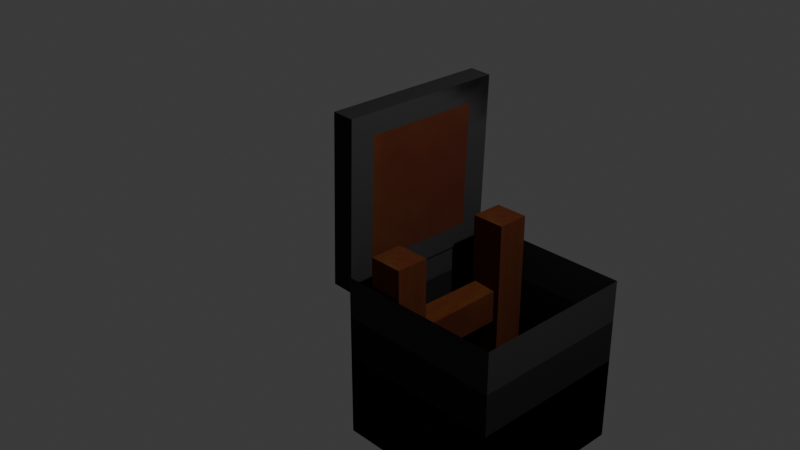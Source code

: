 # Source: TrapdoorOpenFinal.blend  (saved by Blender 5.0.119; exported with 4.5.12 LTS)
import bpy
from mathutils import Matrix  # noqa: F401  (used for matrix-valued properties, if any)

bpy.ops.wm.read_factory_settings(use_empty=True)
scene = bpy.context.scene
scene.name = 'Scene'

# ---- collections
col_collection = bpy.data.collections.new('Collection'); scene.collection.children.link(col_collection)

# ---- images (referenced by path relative to the original .blend; pixels are not part of the script)
import os
ASSET_DIR = os.environ.get("B2B_ASSET_DIR", "")  # directory of the original .blend (textures are referenced by path, not embedded)
HERE = os.path.dirname(os.path.abspath(__file__))  # packed textures are extracted next to this script under _unpacked/

def load_image(name, relpath, width, height, colorspace="sRGB"):
    """Load a texture the original file referenced (path relative to the .blend, or extracted next to this script)."""
    p = next((c for c in (os.path.join(HERE, relpath), os.path.join(ASSET_DIR, relpath)) if relpath and os.path.exists(c)), "")
    if p:
        img = bpy.data.images.load(p, check_existing=True)
        img.name = name
    else:  # same state as the original file: an image datablock whose file is absent (Cycles renders it pink)
        img = bpy.data.images.new(name, width, height)
        img.source = "FILE"
        img.filepath = "//" + (relpath or name)
    img.colorspace_settings.name = colorspace
    return img
img_brown3_png = load_image('BROWN3.png', '_unpacked/BROWN3.05b70aec.png', 64, 64, 'sRGB')
img_bolt_png_001 = load_image('BOLT.png.001', '_unpacked/BOLT.383e07dc.png', 64, 64, 'sRGB')
img_pull_trapdoorrightway_png = load_image('PULL TRAPDOORRIGHTWAY.png', '_unpacked/PULL_TRAPDOORRIGHTWAY.6e0f8b5a.png', 64, 64, 'sRGB')
img_boltempty2_png = load_image('BOLTEMPTY2.png', '_unpacked/BOLTEMPTY2.6c4df0b5.png', 64, 64, 'sRGB')

# ---- materials (node trees are filled in below, after node groups)
mat_material = bpy.data.materials.new('Material')
mat_material.alpha_threshold = 0.0
mat_material.use_backface_culling_lightprobe_volume = False
mat_material.roughness = 0.5
mat_material.line_color = (0.0, 0.0, 0.0, 1.0)
mat_material_001 = bpy.data.materials.new('Material.001')
mat_material_001.alpha_threshold = 0.0
mat_material_001.use_backface_culling_lightprobe_volume = False
mat_material_001.roughness = 0.5
mat_material_001.line_color = (0.0, 0.0, 0.0, 1.0)
mat_material_002 = bpy.data.materials.new('Material.002')
mat_material_003 = bpy.data.materials.new('Material.003')
mat_material_004 = bpy.data.materials.new('Material.004')
mat_material_005 = bpy.data.materials.new('Material.005')
mat_material_005.preview_render_type = 'FLAT'
mat_material_006 = bpy.data.materials.new('Material.006')
mat_material_007 = bpy.data.materials.new('Material.007')
mat_material_008 = bpy.data.materials.new('Material.008')

# ---- material node trees
mat_material.use_nodes = True; mat_material.node_tree.nodes.clear()
_N = mat_material.node_tree.nodes; _L = mat_material.node_tree.links
n0 = _N.new('ShaderNodeOutputMaterial'); n0.name = 'Material Output'; n0.location = (300, 300)
n1 = _N.new('ShaderNodeBsdfPrincipled'); n1.name = 'Principled BSDF'; n1.location = (10, 300)
n1.inputs[2].default_value = 1.0
n1.inputs[3].default_value = 1.45
n2 = _N.new('ShaderNodeTexImage'); n2.name = 'Image Texture'; n2.location = (-280, 280)
n2.image = img_brown3_png
_L.new(n1.outputs[0], n0.inputs[0])
_L.new(n2.outputs[0], n1.inputs[0])
n0.is_active_output = True
mat_material_001.use_nodes = True; mat_material_001.node_tree.nodes.clear()
_N = mat_material_001.node_tree.nodes; _L = mat_material_001.node_tree.links
n0 = _N.new('ShaderNodeOutputMaterial'); n0.name = 'Material Output'; n0.location = (200, 100)
n1 = _N.new('ShaderNodeBsdfPrincipled'); n1.name = 'Principled BSDF'; n1.location = (-200, 100)
n1.inputs[2].default_value = 1.0
n2 = _N.new('ShaderNodeTexImage'); n2.name = 'Image Texture'; n2.location = (-490, 80)
n2.image = img_brown3_png
_L.new(n1.outputs[0], n0.inputs[0])
_L.new(n2.outputs[0], n1.inputs[0])
n0.is_active_output = True
mat_material_002.use_nodes = True; mat_material_002.node_tree.nodes.clear()
_N = mat_material_002.node_tree.nodes; _L = mat_material_002.node_tree.links
n0 = _N.new('ShaderNodeBsdfPrincipled'); n0.name = 'Principled BSDF'; n0.location = (-200, 100)
n0.inputs[2].default_value = 1.0
n0.inputs[3].default_value = 1.0
n1 = _N.new('ShaderNodeOutputMaterial'); n1.name = 'Material Output'; n1.location = (200, 100)
n2 = _N.new('ShaderNodeTexImage'); n2.name = 'Image Texture'; n2.location = (-490, 80)
n2.image = img_bolt_png_001
n2.extension = 'EXTEND'
_L.new(n0.outputs[0], n1.inputs[0])
_L.new(n2.outputs[0], n0.inputs[0])
n1.is_active_output = True
mat_material_003.use_nodes = True; mat_material_003.node_tree.nodes.clear()
_N = mat_material_003.node_tree.nodes; _L = mat_material_003.node_tree.links
n0 = _N.new('ShaderNodeBsdfPrincipled'); n0.name = 'Principled BSDF'; n0.location = (-200, 100)
n0.inputs[2].default_value = 1.0
n1 = _N.new('ShaderNodeOutputMaterial'); n1.name = 'Material Output'; n1.location = (200, 100)
n2 = _N.new('ShaderNodeTexImage'); n2.name = 'Image Texture'; n2.location = (-490, 80)
n2.image = img_pull_trapdoorrightway_png
_L.new(n0.outputs[0], n1.inputs[0])
_L.new(n2.outputs[0], n0.inputs[0])
n1.is_active_output = True
mat_material_004.use_nodes = True; mat_material_004.node_tree.nodes.clear()
_N = mat_material_004.node_tree.nodes; _L = mat_material_004.node_tree.links
n0 = _N.new('ShaderNodeBsdfPrincipled'); n0.name = 'Principled BSDF'; n0.location = (-200, 100)
n0.inputs[1].default_value = 0.6
n0.inputs[2].default_value = 1.0
n1 = _N.new('ShaderNodeOutputMaterial'); n1.name = 'Material Output'; n1.location = (200, 100)
n2 = _N.new('ShaderNodeTexImage'); n2.name = 'Image Texture'; n2.location = (-490, 80)
n2.image = img_boltempty2_png
_L.new(n0.outputs[0], n1.inputs[0])
_L.new(n2.outputs[0], n0.inputs[0])
n1.is_active_output = True
mat_material_005.use_nodes = True; mat_material_005.node_tree.nodes.clear()
_N = mat_material_005.node_tree.nodes; _L = mat_material_005.node_tree.links
n0 = _N.new('ShaderNodeBsdfPrincipled'); n0.name = 'Principled BSDF'; n0.location = (-200, 100)
n0.inputs[0].default_value = (0.0, 0.0, 0.0, 1.0)
n0.inputs[1].default_value = 1.0
n0.inputs[2].default_value = 1.0
n1 = _N.new('ShaderNodeOutputMaterial'); n1.name = 'Material Output'; n1.location = (200, 100)
_L.new(n0.outputs[0], n1.inputs[0])
n1.is_active_output = True
mat_material_006.use_nodes = True; mat_material_006.node_tree.nodes.clear()
_N = mat_material_006.node_tree.nodes; _L = mat_material_006.node_tree.links
n0 = _N.new('ShaderNodeBsdfPrincipled'); n0.name = 'Principled BSDF'; n0.location = (-200, 100)
n0.inputs[2].default_value = 1.0
n1 = _N.new('ShaderNodeOutputMaterial'); n1.name = 'Material Output'; n1.location = (200, 100)
n2 = _N.new('ShaderNodeTexImage'); n2.name = 'Image Texture'; n2.location = (-490, 80)
n2.image = img_brown3_png
_L.new(n0.outputs[0], n1.inputs[0])
_L.new(n2.outputs[0], n0.inputs[0])
n1.is_active_output = True
mat_material_007.use_nodes = True; mat_material_007.node_tree.nodes.clear()
_N = mat_material_007.node_tree.nodes; _L = mat_material_007.node_tree.links
n0 = _N.new('ShaderNodeBsdfPrincipled'); n0.name = 'Principled BSDF'; n0.location = (-200, 100)
n0.inputs[0].default_value = (0.03004, 0.03004, 0.03004, 1.0)
n0.inputs[2].default_value = 1.0
n1 = _N.new('ShaderNodeOutputMaterial'); n1.name = 'Material Output'; n1.location = (200, 100)
_L.new(n0.outputs[0], n1.inputs[0])
n1.is_active_output = True
mat_material_008.use_nodes = True; mat_material_008.node_tree.nodes.clear()
_N = mat_material_008.node_tree.nodes; _L = mat_material_008.node_tree.links
n0 = _N.new('ShaderNodeBsdfPrincipled'); n0.name = 'Principled BSDF'; n0.location = (-200, 100)
n0.inputs[0].default_value = (0.005937, 0.005937, 0.005937, 1.0)
n0.inputs[2].default_value = 1.0
n1 = _N.new('ShaderNodeOutputMaterial'); n1.name = 'Material Output'; n1.location = (200, 100)
_L.new(n0.outputs[0], n1.inputs[0])
n1.is_active_output = True

# ---- world
world_world = bpy.data.worlds.new('World'); scene.world = world_world
world_world.use_nodes = True; world_world.node_tree.nodes.clear()
_N = world_world.node_tree.nodes; _L = world_world.node_tree.links
n0 = _N.new('ShaderNodeOutputWorld'); n0.name = 'World Output'; n0.location = (300, 300)
n1 = _N.new('ShaderNodeBackground'); n1.name = 'Background'; n1.location = (10, 300)
n1.inputs[0].default_value = (0.05088, 0.05088, 0.05088, 1.0)
_L.new(n1.outputs[0], n0.inputs[0])
n0.is_active_output = True
world_world.color = (0.05088, 0.05088, 0.05088)
world_world.sun_shadow_jitter_overblur = 0.0

# ---- cameras
cam_camera = bpy.data.cameras.new('Camera')
cam_camera.clip_end = 100.0
cam_camera.ortho_scale = 7.314

# ---- lights
light_light = bpy.data.lights.new('Light', 'POINT')
light_light.energy = 1000.0
light_light.shadow_soft_size = 0.1

# ---- meshes
me_cube = bpy.data.meshes.new('Cube')
me_cube.from_pydata([(0.2014, 0.1957, 3.153), (0.2014, -0.1957, 3.153), (-0.2014, 0.1957, 3.153), (-0.2014, -0.1957, 3.153), (0.2014, 0.1957, 3.153), (0.2014, -0.1957, 3.153), (-0.2014, 0.1957, 3.153), (-0.2014, -0.1957, 3.153), (0.234, 1.703, 3.15), (0.234, 1.311, 3.15), (-0.1689, 1.703, 3.15), (-0.1689, 1.311, 3.15), (0.234, 1.703, 3.15), (0.234, 1.311, 3.15), (-0.1689, 1.703, 3.15), (-0.1689, 1.311, 3.15), (0.1636, 1.488, 1.918), (0.1636, 0.08994, 1.902), (0.1636, 1.488, 2.309), (0.1636, 0.08972, 2.293), (-0.1167, 1.51, 1.942), (-0.1525, 0.1116, 1.926), (-0.1167, 1.51, 2.333), (-0.1525, 0.1113, 2.317), (0.1954, 1.53, 0.5992), (0.1701, 0.1316, 0.5833), (0.1954, 1.53, 0.9905), (0.1701, 0.1314, 0.9747), (-0.13, 1.526, 0.5992), (-0.1647, 0.1274, 0.5833), (-0.13, 1.526, 0.9905), (-0.1647, 0.1272, 0.9747), (-0.1547, 0.1272, 0.9452), (0.234, 1.703, 0.8114), (-0.1689, 1.311, 0.8114), (0.234, 1.311, 0.8114), (-0.1689, 1.703, 0.8114), (0.2014, 0.1957, 0.8214), (-0.2014, -0.1957, 0.8214), (0.2014, -0.1957, 0.8214), (-0.2014, 0.1957, 0.8214)], [(0, 4), (1, 5), (2, 6), (3, 7), (8, 12), (9, 13), (10, 14), (11, 15), (31, 32)], [(0, 2, 3, 1), (39, 1, 3, 38), (38, 3, 2, 40), (37, 0, 1, 39), (40, 2, 0, 37), (8, 10, 11, 9), (35, 9, 11, 34), (34, 11, 10, 36), (33, 8, 9, 35), (36, 10, 8, 33), (16, 20, 22, 18), (19, 18, 22, 23), (23, 22, 20, 21), (21, 17, 19, 23), (17, 16, 18, 19), (21, 20, 16, 17), (24, 28, 30, 26), (27, 26, 30, 31), (31, 30, 28, 29), (29, 25, 27, 31), (25, 24, 26, 27), (29, 28, 24, 25)])
_uv = me_cube.uv_layers.new(name='UVMap')
_uv.uv.foreach_set('vector', [0.625, 0.5, 0.875, 0.5, 0.875, 0.75, 0.625, 0.75, 0.5326, 0.75, 0.625, 0.75, 0.625, 1.0, 0.5326, 1.0, 0.5326, 0.0, 0.625, 0.0, 0.625, 0.25, 0.5326, 0.25, 0.5326, 0.5, 0.625, 0.5, 0.625, 0.75, 0.5326, 0.75, 0.5326, 0.25, 0.625, 0.25, 0.625, 0.5, 0.5326, 0.5, 0.625, 0.5, 0.875, 0.5, 0.875, 0.75, 0.625, 0.75, 0.5323, 0.75, 0.625, 0.75, 0.625, 1.0, 0.5323, 1.0, 0.5323, 0.0, 0.625, 0.0, 0.625, 0.25, 0.5323, 0.25, 0.5323, 0.5, 0.625, 0.5, 0.625, 0.75, 0.5323, 0.75, 0.5323, 0.25, 0.625, 0.25, 0.625, 0.5, 0.5323, 0.5, 0.625, 0.5, 0.875, 0.5, 0.875, 0.75, 0.625, 0.75, 0.375, 0.75, 0.625, 0.75, 0.625, 1.0, 0.375, 1.0, 0.375, 0.0, 0.625, 0.0, 0.625, 0.25, 0.375, 0.25, 0.125, 0.5, 0.375, 0.5, 0.375, 0.75, 0.125, 0.75, 0.375, 0.5, 0.625, 0.5, 0.625, 0.75, 0.375, 0.75, 0.375, 0.25, 0.625, 0.25, 0.625, 0.5, 0.375, 0.5, 0.625, 0.5, 0.875, 0.5, 0.875, 0.75, 0.625, 0.75, 0.375, 0.75, 0.625, 0.75, 0.625, 1.0, 0.375, 1.0, 0.375, 0.0, 0.625, 0.0, 0.625, 0.25, 0.375, 0.25, 0.125, 0.5, 0.375, 0.5, 0.375, 0.75, 0.125, 0.75, 0.375, 0.5, 0.625, 0.5, 0.625, 0.75, 0.375, 0.75, 0.375, 0.25, 0.625, 0.25, 0.625, 0.5, 0.375, 0.5])
me_cube.materials.append(mat_material)
me_cube.use_mirror_vertex_groups = False
me_cube.update()
me_cube_001 = bpy.data.meshes.new('Cube.001')
me_cube_001.from_pydata([(-0.08037, 1.0, 1.019), (0.1855, 1.0, 1.01), (-0.08037, -1.0, 1.019), (0.1855, -1.0, 1.01), (-0.1469, 1.0, -0.9803), (0.1189, 1.0, -0.9891), (-0.1469, -1.0, -0.9803), (0.1189, -1.0, -0.9891), (0.1189, 0.0, -0.9891), (-0.08037, 0.0, 1.019), (-0.1469, 0.0, -0.9803), (0.1855, 0.0, 1.01), (0.177, 1.0, 0.7544), (-0.08887, -1.0, 0.7632), (0.177, -1.0, 0.7544), (-0.08887, 1.0, 0.7632), (0.177, 0.0, 0.7544), (0.1277, 1.0, -0.7266), (-0.1382, -1.0, -0.7178), (0.1277, 0.0, -0.7266), (0.1277, -1.0, -0.7266), (-0.1382, 1.0, -0.7178), (0.1189, -0.7034, -0.9891), (-0.08037, -0.7034, 1.019), (-0.1469, -0.7034, -0.9803), (0.1855, -0.7034, 1.01), (0.177, -0.7034, 0.7544), (-0.08887, -0.7034, 0.7632), (0.1277, -0.7034, -0.7266), (-0.1382, -0.7034, -0.7178), (-0.1469, 0.7021, -0.9803), (0.1855, 0.7021, 1.01), (0.1189, 0.7021, -0.9891), (-0.08037, 0.7021, 1.019), (-0.08887, 0.7067, 0.7632), (0.177, 0.7021, 0.7544), (0.1277, 0.7021, -0.7266), (-0.1382, 0.7067, -0.7178), (-0.08887, 0.4694, 0.7632), (-0.1382, 0.4694, -0.7178), (-0.08887, -0.117, 0.7632), (-0.1382, -0.117, -0.7178), (-0.08887, -0.4102, 0.7632), (-0.1382, -0.4102, -0.7178), (-0.08887, 0.1762, 0.7632), (-0.1382, 0.1762, -0.7178), (0.1028, -1.001, -2.8), (0.1028, -1.001, -0.8), (0.1012, 0.9992, -2.8), (0.1012, 0.9992, -0.8), (2.103, -0.9992, -2.8), (2.103, -0.9992, -0.8), (2.101, 1.001, -2.8), (2.101, 1.001, -0.8), (0.1028, -1.001, -1.8), (0.1012, 0.9992, -1.8), (2.101, 1.001, -1.8), (2.103, -0.9992, -1.8), (0.1028, -1.001, -1.293), (0.1012, 0.9992, -1.293), (2.101, 1.001, -1.293), (2.103, -0.9992, -1.293), (0.1012, 0.9992, -2.3), (2.101, 1.001, -2.3), (2.103, -0.9992, -2.3), (0.1028, -1.001, -2.3)], [], [(29, 24, 6, 18), (20, 18, 6, 7), (32, 30, 4, 5), (26, 25, 3, 14), (25, 23, 2, 3), (12, 15, 0, 1), (22, 24, 10, 30, 32, 8), (35, 31, 11, 16), (34, 38, 44, 40, 42, 27, 23, 9, 33), (36, 35, 16, 19), (17, 21, 15, 12), (28, 26, 14, 20), (3, 2, 13, 14), (23, 27, 13, 2), (22, 28, 20, 7), (5, 4, 21, 17), (32, 36, 19, 8), (14, 13, 18, 20), (27, 29, 18, 13), (8, 19, 28, 22), (19, 16, 26, 28), (7, 6, 24, 22), (16, 11, 25, 26), (15, 21, 37, 34), (5, 17, 36, 32), (17, 12, 35, 36), (0, 15, 34, 33), (21, 4, 30, 37), (12, 1, 31, 35), (1, 0, 33, 31), (43, 29, 27, 42), (10, 24, 29, 43, 41, 45, 39, 37, 30), (37, 39, 38, 34), (45, 41, 40, 44), (41, 43, 42, 40), (39, 45, 44, 38), (31, 33, 9, 23, 25, 11), (58, 47, 49, 59), (59, 49, 53, 60), (60, 53, 51, 61), (61, 51, 47, 58), (48, 52, 50, 46), (64, 57, 54, 65), (63, 56, 57, 64), (62, 55, 56, 63), (65, 54, 55, 62), (57, 61, 58, 54), (56, 60, 61, 57), (55, 59, 60, 56), (54, 58, 59, 55), (46, 65, 62, 48), (48, 62, 63, 52), (52, 63, 64, 50), (50, 64, 65, 46)])
me_cube_001.polygons.foreach_set('material_index', [1, 3, 3, 1, 3, 3, 3, 1, 3, 5, 3, 1, 3, 1, 1, 3, 1, 3, 3, 1, 5, 3, 1, 3, 1, 1, 1, 1, 1, 3, 0, 3, 0, 2, 0, 0, 3, 6, 6, 6, 6, 4, 4, 4, 4, 4, 7, 7, 7, 7, 4, 4, 4, 4])
_uv = me_cube_001.uv_layers.new(name='UVMap')
_uv.uv.foreach_set('vector', [-0.004219, -0.02123, 1.002, -0.02123, 1.002, 1.0, -0.004219, 1.0, 0.375, 0.9672, 0.625, 0.9672, 0.625, 1.0, 0.375, 1.0, 0.375, 0.2128, 0.625, 0.2128, 0.625, 0.25, 0.375, 0.25, 0.3431, 0.7129, 0.375, 0.7129, 0.375, 0.75, 0.3431, 0.75, 0.375, 0.7129, 1.079, 0.01196, 1.109, 0.9921, 0.375, 0.75, 0.375, 0.4681, 0.625, 0.4681, 0.0008162, -0.01966, 0.375, 0.5, 0.375, 0.03708, 0.625, 0.03708, 0.625, 0.125, 0.625, 0.2128, 0.375, 0.2128, 0.375, 0.125, 0.3431, 0.5372, 0.375, 0.5372, 0.375, 0.625, 0.3431, 0.625, 0.9686, 0.9948, 0.6494, 0.5663, 0.02192, -0.004593, 0.02192, 0.9976, 0.6494, 0.6763, -0.07266, 0.01196, 1.079, 0.01196, 0.619, 0.625, 0.02558, 1.01, 0.1578, 0.5372, 0.3431, 0.5372, 0.3431, 0.625, 0.1578, 0.625, 0.375, 0.2828, 0.625, 0.2828, 0.625, 0.4681, 0.375, 0.4681, 0.1578, 0.7129, 0.3431, 0.7129, 0.3431, 0.75, 0.1578, 0.75, 0.375, 0.75, 1.109, 0.9921, 0.625, 0.7819, 0.375, 0.7819, 1.079, 0.01196, -0.07266, 0.01196, -0.1025, 0.9921, 1.109, 0.9921, 0.125, 0.7129, 0.1578, 0.7129, 0.1578, 0.75, 0.125, 0.75, 0.375, 0.25, 0.625, 0.25, 0.625, 0.2828, 0.375, 0.2828, 0.125, 0.5372, 0.1578, 0.5372, 0.1578, 0.625, 0.125, 0.625, 0.375, 0.7819, 0.625, 0.7819, 0.625, 0.9672, 0.375, 0.9672, -0.07266, 0.01196, -0.004219, -0.02123, -0.004219, 1.0, -0.1025, 0.9921, 0.125, 0.625, 0.1578, 0.625, 0.1578, 0.7129, 0.125, 0.7129, 0.1578, 0.625, 0.3431, 0.625, 0.3431, 0.7129, 0.1578, 0.7129, 0.375, 0.0, 0.625, 0.0, 0.625, 0.03708, 0.375, 0.03708, 0.3431, 0.625, 0.375, 0.625, 0.375, 0.7129, 0.3431, 0.7129, 0.9928, -0.01966, -0.0005419, -0.01653, -0.0005401, 0.9887, 0.9686, 0.9948, 0.125, 0.5, 0.1578, 0.5, 0.1578, 0.5372, 0.125, 0.5372, 0.1578, 0.5, 0.3431, 0.5, 0.3431, 0.5372, 0.1578, 0.5372, 0.0008162, -0.01966, 0.9928, -0.01966, 0.9686, 0.9948, 0.02558, 1.01, -0.0005419, -0.01653, 0.9984, -0.01653, 0.9984, 1.004, -0.0005401, 0.9887, 0.3431, 0.5, 0.375, 0.5, 0.375, 0.5372, 0.3431, 0.5372, 0.375, 0.5, 0.0008162, -0.01966, 0.02558, 1.01, 0.375, 0.5372, 0.8422, 0.6763, -0.004219, -0.02123, -0.07266, 0.01196, 0.6494, 0.6763, 0.875, 0.625, 1.002, -0.02123, -0.004219, -0.02123, 0.8422, 0.6763, 0.9978, 0.9976, 0.9978, -0.004593, 0.8422, 0.5663, -0.0005401, 0.9887, 0.9984, 1.004, -0.0005401, 0.9887, 0.8422, 0.5663, 0.6494, 0.5663, 0.9686, 0.9948, 0.9978, -0.004593, 0.9978, 0.9976, 0.02192, 0.9976, 0.02192, -0.004593, 0.9978, 0.9976, 0.8422, 0.6763, 0.6494, 0.6763, 0.02192, 0.9976, 0.8422, 0.5663, 0.9978, -0.004593, 0.02192, -0.004593, 0.6494, 0.5663, 0.375, 0.5372, 0.02558, 1.01, 0.619, 0.625, 1.079, 0.01196, 0.375, 0.7129, 0.375, 0.625, 0.5634, 0.0, 0.625, 0.0, 0.625, 0.25, 0.5634, 0.25, 0.5634, 0.25, 0.625, 0.25, 0.625, 0.5, 0.5634, 0.5, 0.5634, 0.5, 0.625, 0.5, 0.625, 0.75, 0.5634, 0.75, 0.5634, 0.75, 0.625, 0.75, 0.625, 1.0, 0.5634, 1.0, 0.125, 0.5, 0.375, 0.5, 0.375, 0.75, 0.125, 0.75, 0.4375, 0.75, 0.5, 0.75, 0.5, 1.0, 0.4375, 1.0, 0.4375, 0.5, 0.5, 0.5, 0.5, 0.75, 0.4375, 0.75, 0.4375, 0.25, 0.5, 0.25, 0.5, 0.5, 0.4375, 0.5, 0.4375, 0.0, 0.5, 0.0, 0.5, 0.25, 0.4375, 0.25, 0.5, 0.75, 0.5634, 0.75, 0.5634, 1.0, 0.5, 1.0, 0.5, 0.5, 0.5634, 0.5, 0.5634, 0.75, 0.5, 0.75, 0.5, 0.25, 0.5634, 0.25, 0.5634, 0.5, 0.5, 0.5, 0.5, 0.0, 0.5634, 0.0, 0.5634, 0.25, 0.5, 0.25, 0.375, 0.0, 0.4375, 0.0, 0.4375, 0.25, 0.375, 0.25, 0.375, 0.25, 0.4375, 0.25, 0.4375, 0.5, 0.375, 0.5, 0.375, 0.5, 0.4375, 0.5, 0.4375, 0.75, 0.375, 0.75, 0.375, 0.75, 0.4375, 0.75, 0.4375, 1.0, 0.375, 1.0])
me_cube_001.materials.append(mat_material_001)
me_cube_001.materials.append(mat_material_002)
me_cube_001.materials.append(mat_material_003)
me_cube_001.materials.append(mat_material_004)
me_cube_001.materials.append(mat_material_005)
me_cube_001.materials.append(mat_material_006)
me_cube_001.materials.append(mat_material_007)
me_cube_001.materials.append(mat_material_008)
me_cube_001.use_mirror_vertex_groups = False
me_cube_001.update()

# ---- objects
ob_cube = bpy.data.objects.new('Cube', me_cube)
ob_light = bpy.data.objects.new('Light', light_light)
ob_camera = bpy.data.objects.new('Camera', cam_camera)
ob_cube_001 = bpy.data.objects.new('Cube.001', me_cube_001)

# ---- transforms, parenting, visibility, modifiers, constraints
ob_cube.location = (0.0, 0.0, -3.605)
ob_cube.lock_rotations_4d = False
ob_cube.empty_display_type = 'ARROWS'
ob_cube.lineart.crease_threshold = 0.0
ob_light.location = (4.076, 1.005, 5.904)
ob_light.rotation_euler = (0.6503, 0.05522, 1.866)
ob_light.lock_rotations_4d = False
ob_light.empty_display_type = 'ARROWS'
ob_light.color = (0.0, 0.0, 0.0, 0.0)
ob_light.lineart.crease_threshold = 0.0
ob_camera.location = (7.359, -6.926, 4.958)
ob_camera.rotation_euler = (1.109, 0.0, 0.8149)
ob_camera.lock_rotations_4d = False
ob_camera.empty_display_type = 'ARROWS'
ob_camera.color = (0.0, 0.0, 0.0, 0.0)
ob_camera.display_type = 'WIRE'
ob_camera.lineart.crease_threshold = 0.0
ob_cube_001.location = (-0.6218, 0.7679, 0.0)
ob_cube_001.lock_rotations_4d = False
ob_cube_001.empty_display_type = 'ARROWS'
ob_cube_001.lineart.crease_threshold = 0.0

# ---- collection membership
col_collection.objects.link(ob_cube)
col_collection.objects.link(ob_light)
col_collection.objects.link(ob_camera)
col_collection.objects.link(ob_cube_001)

# ---- scene / render settings (as saved in the file)
scene.camera = ob_camera
scene.frame_start = 1; scene.frame_end = 250; scene.frame_set(1)
scene.render.engine = 'BLENDER_EEVEE_NEXT'
scene.render.bake_bias = 0.0
scene.render.bake_samples = 0
bpy.context.view_layer.update()
